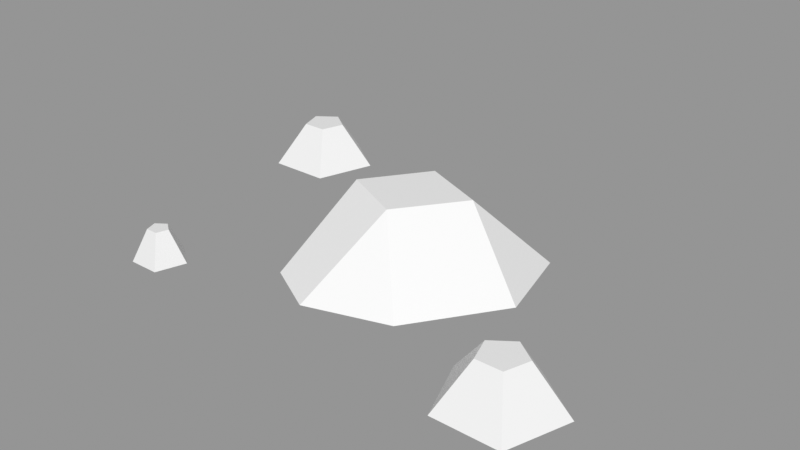 # Source: Rocks_Round_s_2C_05.blend  (saved by Blender 3.0.42; exported with 4.5.12 LTS)
import bpy
from mathutils import Matrix  # noqa: F401  (used for matrix-valued properties, if any)

bpy.ops.wm.read_factory_settings(use_empty=True)
scene = bpy.context.scene
scene.name = 'Scene'

# ---- images (referenced by path relative to the original .blend; pixels are not part of the script)
import os
ASSET_DIR = os.environ.get("B2B_ASSET_DIR", "")  # directory of the original .blend (textures are referenced by path, not embedded)
HERE = os.path.dirname(os.path.abspath(__file__))  # packed textures are extracted next to this script under _unpacked/

def load_image(name, relpath, width, height, colorspace="sRGB"):
    """Load a texture the original file referenced (path relative to the .blend, or extracted next to this script)."""
    p = next((c for c in (os.path.join(HERE, relpath), os.path.join(ASSET_DIR, relpath)) if relpath and os.path.exists(c)), "")
    if p:
        img = bpy.data.images.load(p, check_existing=True)
        img.name = name
    else:  # same state as the original file: an image datablock whose file is absent (Cycles renders it pink)
        img = bpy.data.images.new(name, width, height)
        img.source = "FILE"
        img.filepath = "//" + (relpath or name)
    img.colorspace_settings.name = colorspace
    return img
img_rocks_texture_atlas_1024x1024_png = load_image('Rocks_Texture_Atlas_1024x1024.png', 'Rocks_Texture_Atlas_1024x1024.png', 1024, 1024, 'sRGB')

# ---- materials (node trees are filled in below, after node groups)
mat_rocks_090 = bpy.data.materials.new('Rocks.090')
mat_rocks_090.use_transparent_shadow = False
mat_rocks_090.diffuse_color = (1.0, 1.0, 1.0, 1.0)
mat_rocks_090.roughness = 0.69
mat_rocks_090.specular_intensity = 0.0
mat_material_080 = bpy.data.materials.new('Material.080')
mat_material_080.use_transparent_shadow = False
mat_material_080.roughness = 0.5

# ---- material node trees
mat_rocks_090.use_nodes = True; mat_rocks_090.node_tree.nodes.clear()
_N = mat_rocks_090.node_tree.nodes; _L = mat_rocks_090.node_tree.links
n0 = _N.new('ShaderNodeBsdfPrincipled'); n0.name = 'Principled BSDF'; n0.location = (10, 300)
n0.distribution = 'GGX'
n0.subsurface_method = 'RANDOM_WALK_SKIN'
n0.inputs[2].default_value = 0.69
n0.inputs[3].default_value = 1.45
n0.inputs[4].default_value = 0.0
n0.inputs[13].default_value = 0.0
n1 = _N.new('ShaderNodeOutputMaterial'); n1.name = 'Material Output'; n1.location = (300, 300)
n2 = _N.new('ShaderNodeNormalMap'); n2.name = 'Normal Map'; n2.location = (-300, -300)
n2.label = 'Normal/Map'
n3 = _N.new('ShaderNodeTexImage'); n3.name = 'Image Texture'; n3.location = (-300, 600)
n3.image = img_rocks_texture_atlas_1024x1024_png
_L.new(n0.outputs[0], n1.inputs[0])
_L.new(n2.outputs[0], n0.inputs[5])
_L.new(n3.outputs[0], n0.inputs[0])
n1.is_active_output = True
mat_material_080.use_nodes = True; mat_material_080.node_tree.nodes.clear()
_N = mat_material_080.node_tree.nodes; _L = mat_material_080.node_tree.links
n0 = _N.new('ShaderNodeBsdfPrincipled'); n0.name = 'Principled BSDF'; n0.location = (10, 300)
n0.distribution = 'GGX'
n0.subsurface_method = 'RANDOM_WALK_SKIN'
n0.inputs[3].default_value = 1.45
n0.inputs[27].default_value = (0.0, 0.0, 0.0, 1.0)
n0.inputs[28].default_value = 1.0
n1 = _N.new('ShaderNodeOutputMaterial'); n1.name = 'Material Output'; n1.location = (300, 300)
n2 = _N.new('ShaderNodeNormalMap'); n2.name = 'Normal Map'; n2.location = (-300, -300)
n2.label = 'Normal/Map'
n2.inputs[0].default_value = 0.0
_L.new(n0.outputs[0], n1.inputs[0])
_L.new(n2.outputs[0], n0.inputs[5])
n1.is_active_output = True

# ---- meshes
me_rocks_round_s_2c_05_003 = bpy.data.meshes.new('Rocks_Round_s_2C_05.003')
me_rocks_round_s_2c_05_003.from_pydata([(-0.7913, 0.08325, -0.5276), (-0.82, 0.08325, -0.4392), (-0.9129, 0.08325, -0.4392), (-0.9416, 0.08325, -0.5276), (-0.8665, 0.08325, -0.5822), (-0.6751, -0.0798, -0.5654), (-0.7482, -0.0798, -0.3404), (-0.9847, -0.0798, -0.3404), (-1.058, -0.0798, -0.5654), (-0.8665, -0.0798, -0.7044), (-0.7067, -0.07522, 0.4021), (-0.8085, -0.07522, 0.47), (-0.7652, -0.07522, 0.5834), (-0.6474, -0.07522, 0.5834), (-0.611, -0.07522, 0.4714), (-0.7063, 0.04431, 0.463), (-0.744, 0.04431, 0.4901), (-0.7295, 0.04431, 0.5342), (-0.6832, 0.04431, 0.5342), (-0.6689, 0.04431, 0.4902), (-0.02108, 0.1771, 0.0971), (-0.08956, 0.1771, -0.2463), (0.1551, 0.1771, -0.1414), (0.4243, -0.08129, -0.02293), (-0.2013, -0.08129, -0.3832), (0.0922, -0.09107, -0.466), (-0.2542, 0.1771, -0.01624), (-0.3257, -0.08129, 0.3024), (-0.4027, -0.08129, -0.09299), (0.1925, -0.08129, 0.3161), (-0.1235, -0.08129, 0.414), (0.3369, -0.09107, -0.3611), (0.6883, -0.07901, 0.2272), (0.4726, -0.07901, 0.3711), (0.5642, -0.07901, 0.6115), (0.8138, -0.07901, 0.6115), (0.891, -0.07901, 0.3741), (0.689, 0.08882, 0.3563), (0.6091, 0.08882, 0.4138), (0.64, 0.08882, 0.5072), (0.7381, 0.08882, 0.5072), (0.7683, 0.08882, 0.4139)], [], [(7, 2, 3, 8), (8, 3, 4, 9), (6, 1, 2, 7), (5, 0, 1, 6), (9, 4, 0, 5), (10, 15, 19, 14), (13, 18, 17, 12), (11, 16, 15, 10), (14, 19, 18, 13), (12, 17, 16, 11), (26, 20, 22, 21), (27, 30, 20, 26), (22, 20, 29, 23), (21, 25, 24), (23, 31, 22), (21, 22, 31, 25), (29, 20, 30), (27, 26, 28), (24, 28, 26, 21), (32, 37, 41, 36), (35, 40, 39, 34), (33, 38, 37, 32), (36, 41, 40, 35), (34, 39, 38, 33), (2, 1, 0), (39, 41, 37, 38), (17, 18, 19), (2, 0, 4, 3), (39, 40, 41), (17, 19, 15, 16), (6, 7, 8, 9), (9, 5, 6), (28, 24, 30, 27), (29, 30, 24, 25), (29, 25, 31, 23), (11, 10, 13, 12), (14, 13, 10), (33, 32, 35, 34), (36, 35, 32)])
me_rocks_round_s_2c_05_003.polygons.foreach_set('use_smooth', [True] * 39)
me_rocks_round_s_2c_05_003.polygons.foreach_set('material_index', [1, 1, 1, 1, 1, 1, 1, 1, 1, 1, 1, 1, 1, 1, 1, 1, 1, 1, 1, 1, 1, 1, 1, 1, 1, 1, 1, 1, 1, 1, 1, 1, 1, 1, 1, 1, 1, 1, 1])
_k = set([(0, 1), (0, 4), (0, 5), (1, 2), (1, 6), (2, 3), (2, 7), (3, 4), (3, 8), (4, 9), (5, 6), (5, 9), (6, 7), (7, 8), (8, 9), (10, 11), (10, 14), (10, 15), (11, 12), (11, 16), (12, 13), (12, 17), (13, 14), (13, 18), (14, 19), (15, 16), (15, 19), (16, 17), (17, 18), (18, 19), (20, 22), (20, 26), (20, 29), (20, 30), (21, 22), (21, 24), (21, 25), (21, 26), (22, 23), (22, 31), (23, 29), (23, 31), (24, 25), (24, 28), (24, 30), (25, 29), (25, 31), (26, 27), (26, 28), (27, 28), (27, 30), (29, 30), (32, 33), (32, 36), (32, 37), (33, 34), (33, 38), (34, 35), (34, 39), (35, 36), (35, 40), (36, 41), (37, 38), (37, 41), (38, 39), (39, 40), (40, 41)])
me_rocks_round_s_2c_05_003.attributes.new('sharp_edge', 'BOOLEAN', 'EDGE').data.foreach_set('value', [ (min(e.vertices), max(e.vertices)) in _k for e in me_rocks_round_s_2c_05_003.edges])
_uv = me_rocks_round_s_2c_05_003.uv_layers.new(name='UVMap')
_uv.uv.foreach_set('vector', [121.5, 23.47, 122.0, 25.4, 121.7, 26.04, 119.7, 25.91, 119.7, 25.91, 121.7, 26.04, 122.2, 26.51, 121.5, 28.38, 124.4, 24.39, 122.7, 25.47, 122.0, 25.4, 121.5, 23.47, 124.4, 27.43, 122.8, 26.16, 122.7, 25.47, 124.4, 24.39, 121.5, 28.38, 122.2, 26.51, 122.8, 26.16, 124.4, 27.43, 116.8, 28.33, 117.5, 26.28, 118.0, 26.0, 119.7, 27.43, 119.7, 24.33, 117.9, 25.51, 117.4, 25.5, 116.7, 23.53, 114.9, 25.91, 117.1, 25.91, 117.5, 26.28, 116.8, 28.33, 119.7, 27.43, 118.0, 26.0, 117.9, 25.51, 119.7, 24.33, 116.7, 23.53, 117.4, 25.5, 117.1, 25.91, 114.9, 25.91, 122.3, 22.11, 121.6, 21.32, 122.4, 20.32, 123.0, 21.26, 120.7, 23.46, 119.7, 22.43, 121.6, 21.32, 122.3, 22.11, 122.4, 20.32, 121.6, 21.32, 119.7, 20.36, 121.4, 18.62, 123.0, 21.26, 124.5, 19.92, 124.5, 21.77, 121.4, 18.62, 123.5, 18.7, 122.4, 20.32, 123.0, 21.26, 122.4, 20.32, 123.5, 18.7, 124.5, 19.92, 119.7, 20.36, 121.6, 21.32, 119.7, 22.43, 120.7, 23.46, 122.3, 22.11, 123.2, 23.42, 124.5, 21.77, 123.2, 23.42, 122.3, 22.11, 123.0, 21.26, 116.7, 23.52, 117.4, 21.62, 118.1, 21.27, 119.7, 22.6, 119.7, 19.43, 118.0, 20.54, 117.3, 20.47, 116.7, 18.62, 114.8, 21.05, 116.9, 21.05, 117.4, 21.62, 116.7, 23.52, 119.7, 22.6, 118.1, 21.27, 118.0, 20.54, 119.7, 19.43, 116.7, 18.62, 117.3, 20.47, 116.9, 21.05, 114.8, 21.05, 122.0, 25.4, 122.7, 25.47, 122.8, 26.16, 117.3, 20.47, 118.1, 21.27, 117.4, 21.62, 116.9, 21.05, 117.4, 25.5, 117.9, 25.51, 118.0, 26.0, 122.0, 25.4, 122.8, 26.16, 122.2, 26.51, 121.7, 26.04, 117.3, 20.47, 118.0, 20.54, 118.1, 21.27, 117.4, 25.5, 118.0, 26.0, 117.5, 26.28, 117.1, 25.91, 93.48, 120.6, 91.29, 122.2, 89.1, 120.6, 89.93, 118.0, 89.93, 118.0, 92.65, 118.0, 93.48, 120.6, 118.8, 120.8, 121.0, 120.8, 117.2, 124.0, 117.1, 122.6, 118.8, 125.2, 117.2, 124.0, 121.0, 120.8, 122.4, 122.0, 118.8, 125.2, 122.4, 122.0, 122.7, 123.6, 121.3, 125.2, 101.6, 122.6, 103.1, 120.7, 105.3, 123.8, 103.1, 124.5, 105.3, 121.4, 105.3, 123.8, 103.1, 120.7, 68.68, 122.9, 70.48, 120.7, 73.14, 124.3, 70.48, 125.2, 73.14, 121.5, 73.14, 124.3, 70.48, 120.7])
me_rocks_round_s_2c_05_003.materials.append(mat_rocks_090)
me_rocks_round_s_2c_05_003.materials.append(mat_material_080)
me_rocks_round_s_2c_05_003.use_remesh_fix_poles = True
me_rocks_round_s_2c_05_003.use_remesh_preserve_attributes = False
me_rocks_round_s_2c_05_003.update()
me_rocks_round_s_2c_05_003.normals_split_custom_set([tuple(v) for v in zip(*[iter([-0.8133, 0.5184, 0.2643, -0.8133, 0.5184, 0.2643, -0.8133, 0.5184, 0.2643, -0.8133, 0.5184, 0.2643, -0.5026, 0.5184, -0.6918, -0.5026, 0.5184, -0.6918, -0.5026, 0.5184, -0.6918, -0.5026, 0.5184, -0.6918, 0.0, 0.5184, 0.8551, 0.0, 0.5184, 0.8551, 0.0, 0.5184, 0.8551, 0.0, 0.5184, 0.8551, 0.8133, 0.5184, 0.2643, 0.8133, 0.5184, 0.2643, 0.8133, 0.5184, 0.2643, 0.8133, 0.5184, 0.2643, 0.5026, 0.5184, -0.6918, 0.5026, 0.5184, -0.6918, 0.5026, 0.5184, -0.6918, 0.5026, 0.5184, -0.6918, 0.5429, 0.3803, -0.7487, 0.5429, 0.3803, -0.7487, 0.5429, 0.3803, -0.7487, 0.5429, 0.3803, -0.7487, 0.0, 0.3808, 0.9246, 0.0, 0.3808, 0.9246, 0.0, 0.3808, 0.9246, 0.0, 0.3808, 0.9246, -0.5166, 0.3974, -0.7584, -0.5166, 0.3974, -0.7584, -0.5166, 0.3974, -0.7584, -0.5166, 0.3974, -0.7584, 0.8794, 0.3808, 0.2857, 0.8794, 0.3808, 0.2857, 0.8794, 0.3808, 0.2857, 0.8794, 0.3808, 0.2857, -0.8606, 0.3993, 0.316, -0.8606, 0.3993, 0.316, -0.8606, 0.3993, 0.316, -0.8606, 0.3993, 0.316, 0.0, 1.0, 0.0, 0.0, 1.0, 0.0, 0.0, 1.0, 0.0, 0.0, 1.0, 0.0, -0.2871, 0.7802, 0.5557, -0.2871, 0.7802, 0.5557, -0.2871, 0.7802, 0.5557, -0.2871, 0.7802, 0.5557, 0.5386, 0.7518, 0.3805, 0.5386, 0.7518, 0.3805, 0.5386, 0.7518, 0.3805, 0.5386, 0.7518, 0.3805, -0.2142, 0.528, -0.8218, -0.2142, 0.528, -0.8218, -0.2142, 0.528, -0.8218, 0.7233, 0.6591, -0.2061, 0.7233, 0.6591, -0.2061, 0.7233, 0.6591, -0.2061, 0.2758, 0.7141, -0.6434, 0.2758, 0.7141, -0.6434, 0.2758, 0.7141, -0.6434, 0.2758, 0.7141, -0.6434, 0.2036, 0.7255, 0.6574, 0.2036, 0.7255, 0.6574, 0.2036, 0.7255, 0.6574, -0.8753, 0.4525, 0.1704, -0.8753, 0.4525, 0.1704, -0.8753, 0.4525, 0.1704, -0.6858, 0.5449, -0.4825, -0.6858, 0.5449, -0.4825, -0.6858, 0.5449, -0.4825, -0.6858, 0.5449, -0.4825, 0.4988, 0.5272, -0.6879, 0.4988, 0.5272, -0.6879, 0.4988, 0.5272, -0.6879, 0.4988, 0.5272, -0.6879, 0.0, 0.5278, 0.8494, 0.0, 0.5278, 0.8494, 0.0, 0.5278, 0.8494, 0.0, 0.5278, 0.8494, -0.4713, 0.547, -0.6919, -0.4713, 0.547, -0.6919, -0.4713, 0.547, -0.6919, -0.4713, 0.547, -0.6919, 0.8078, 0.5278, 0.2625, 0.8078, 0.5278, 0.2625, 0.8078, 0.5278, 0.2625, 0.8078, 0.5278, 0.2625, -0.7845, 0.5492, 0.2881, -0.7845, 0.5492, 0.2881, -0.7845, 0.5492, 0.2881, -0.7845, 0.5492, 0.2881, 0.0, 1.0, 3.781e-08, 0.0, 1.0, 1.134e-07, 0.0, 1.0, 3.781e-08, 0.0, 1.0, 1.693e-08, 0.0, 1.0, 1.698e-08, 0.0, 1.0, 0.0, 0.0, 1.0, 0.0, 0.0, 1.0, -4.696e-08, 0.0, 1.0, -2.286e-07, 0.0, 1.0, -4.721e-08, 0.0, 1.0, 3.781e-08, 0.0, 1.0, 3.781e-08, 0.0, 1.0, 0.0, 0.0, 1.0, 0.0, 0.0, 1.0, 1.693e-08, 0.0, 1.0, 5.093e-08, 0.0, 1.0, 1.698e-08, 0.0, 1.0, -4.696e-08, 0.0, 1.0, -4.721e-08, 0.0, 1.0, 4.349e-08, 0.0, 1.0, 4.349e-08, 0.0, -1.0, 2.058e-08, 0.0, -1.0, 1.337e-08, 0.0, -1.0, 1.337e-08, 0.0, -1.0, 2.058e-08, 0.0, -1.0, 2.058e-08, 0.0, -1.0, 3.5e-08, 0.0, -1.0, 2.058e-08, 0.0, -1.0, 1.464e-08, 0.0, -1.0, 1.464e-08, 0.0, -1.0, 1.464e-08, 0.0, -1.0, 1.464e-08, -0.01375, -0.9999, 0.007744, -0.01375, -0.9999, 0.007744, -0.01375, -0.9999, 0.007744, -0.01375, -0.9999, 0.007744, 0.007928, -0.9998, 0.01613, 0.007928, -0.9998, 0.01613, 0.007928, -0.9998, 0.01613, 0.007928, -0.9998, 0.01613, 0.0, -1.0, 0.0, 0.0, -1.0, 2.292e-08, 0.0, -1.0, 2.35e-08, 0.0, -1.0, 0.0, 0.0, -1.0, 7.032e-08, 0.0, -1.0, 2.35e-08, 0.0, -1.0, 2.292e-08, 0.0, -1.0, 0.0, 0.0, -1.0, 1.022e-08, 0.0, -1.0, 1.047e-08, 0.0, -1.0, 0.0, 0.0, -1.0, 3.134e-08, 0.0, -1.0, 1.047e-08, 0.0, -1.0, 1.022e-08])] * 3)])

# ---- objects
ob_rocks_round_s_2c_05 = bpy.data.objects.new('Rocks_Round_s_2C_05', me_rocks_round_s_2c_05_003)

# ---- transforms, parenting, visibility, modifiers, constraints
ob_rocks_round_s_2c_05.location = (0.0, 0.0, 0.0)
ob_rocks_round_s_2c_05.rotation_euler = (1.571, -0.0, 0.0)
ob_rocks_round_s_2c_05.color = (0.8, 0.8, 0.8, 1.0)

# ---- collection membership
scene.collection.objects.link(ob_rocks_round_s_2c_05)

# ---- scene / render settings (as saved in the file)
scene.frame_start = 1; scene.frame_end = 250; scene.frame_set(1)
scene.render.engine = 'BLENDER_EEVEE_NEXT'
scene.cycles.sampling_pattern = 'TABULATED_SOBOL'
scene.cycles.use_light_tree = False
scene.view_settings.view_transform = 'Standard'
bpy.context.view_layer.update()

# ---- added for rendering (the .blend has no active camera and no usable light): camera, sun + grey world if the file has none
cam_auto = bpy.data.cameras.new('AutoCamera')
cam_auto.lens = 50.0
cam_auto.sensor_width = 36.0
cam_auto.clip_end = 1000.0
ob_auto_camera = bpy.data.objects.new('AutoCamera', cam_auto)
scene.collection.objects.link(ob_auto_camera)
ob_auto_camera.location = (2.10627, -2.58119, 1.79476)
ob_auto_camera.rotation_euler = (1.09748, -7.21219e-08, 0.694738)
scene.camera = ob_auto_camera
light_auto_sun = bpy.data.lights.new('AutoSun', 'SUN')
light_auto_sun.energy = 3.0
light_auto_sun.angle = 0.0523599
ob_auto_sun = bpy.data.objects.new('AutoSun', light_auto_sun)
scene.collection.objects.link(ob_auto_sun)
ob_auto_sun.rotation_euler = (0.872665, 0.174533, 0.523599)
if scene.world is None:
    world_auto = bpy.data.worlds.new('AutoWorld')
    world_auto.color = (0.3, 0.3, 0.3)
    scene.world = world_auto
bpy.context.view_layer.update()
